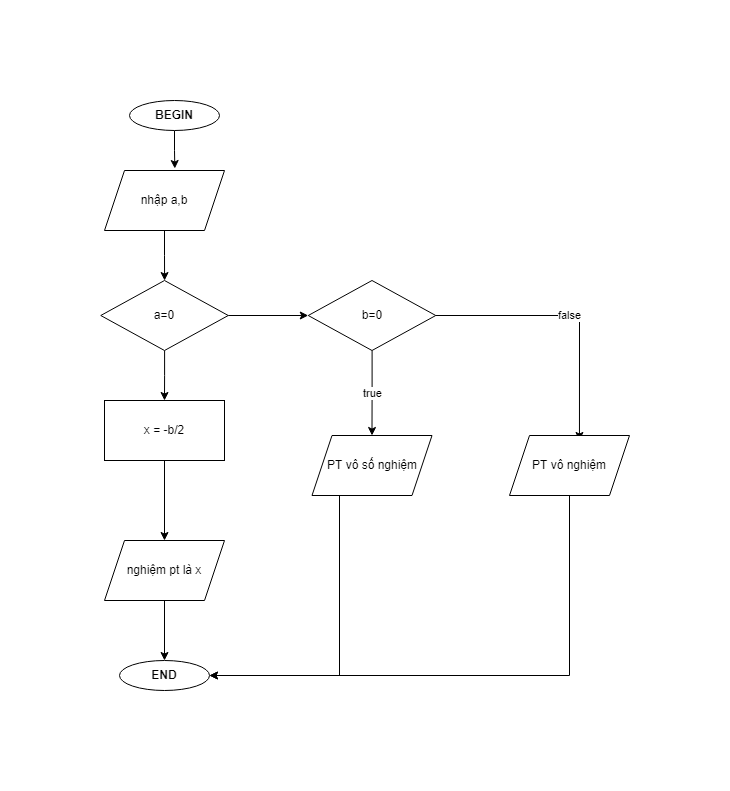

The diagram above was exported from draw.io. Its source (the exported page's mxGraphModel, read from the mxfile embedded in the PNG):
<mxGraphModel dx="782" dy="450" grid="1" gridSize="10" guides="1" tooltips="1" connect="1" arrows="1" fold="1" page="1" pageScale="1" pageWidth="850" pageHeight="1100" math="0" shadow="0">
  <root>
    <mxCell id="POSyiT0dv6A7yl2a5HGQ-0" />
    <mxCell id="POSyiT0dv6A7yl2a5HGQ-1" parent="POSyiT0dv6A7yl2a5HGQ-0" />
    <mxCell id="KBOL58cCta_L9hwcKACI-5" style="edgeStyle=orthogonalEdgeStyle;rounded=0;orthogonalLoop=1;jettySize=auto;html=1;entryX=0.586;entryY=-0.033;entryDx=0;entryDy=0;entryPerimeter=0;" edge="1" parent="POSyiT0dv6A7yl2a5HGQ-1" source="4DYWFcRKxyHbg1eeLLVc-0" target="KBOL58cCta_L9hwcKACI-1">
      <mxGeometry relative="1" as="geometry" />
    </mxCell>
    <mxCell id="4DYWFcRKxyHbg1eeLLVc-0" value="&lt;b&gt;BEGIN&lt;/b&gt;" style="ellipse;whiteSpace=wrap;html=1;" vertex="1" parent="POSyiT0dv6A7yl2a5HGQ-1">
      <mxGeometry x="330" y="70" width="90" height="30" as="geometry" />
    </mxCell>
    <mxCell id="KBOL58cCta_L9hwcKACI-0" value="&lt;b&gt;END&lt;/b&gt;" style="ellipse;whiteSpace=wrap;html=1;" vertex="1" parent="POSyiT0dv6A7yl2a5HGQ-1">
      <mxGeometry x="320" y="630" width="90" height="30" as="geometry" />
    </mxCell>
    <mxCell id="KBOL58cCta_L9hwcKACI-7" value="" style="edgeStyle=orthogonalEdgeStyle;rounded=0;orthogonalLoop=1;jettySize=auto;html=1;" edge="1" parent="POSyiT0dv6A7yl2a5HGQ-1" source="KBOL58cCta_L9hwcKACI-1" target="KBOL58cCta_L9hwcKACI-6">
      <mxGeometry relative="1" as="geometry" />
    </mxCell>
    <mxCell id="KBOL58cCta_L9hwcKACI-1" value="nhập a,b" style="shape=parallelogram;perimeter=parallelogramPerimeter;whiteSpace=wrap;html=1;fixedSize=1;" vertex="1" parent="POSyiT0dv6A7yl2a5HGQ-1">
      <mxGeometry x="305" y="140" width="120" height="60" as="geometry" />
    </mxCell>
    <mxCell id="KBOL58cCta_L9hwcKACI-10" value="" style="edgeStyle=orthogonalEdgeStyle;rounded=0;orthogonalLoop=1;jettySize=auto;html=1;" edge="1" parent="POSyiT0dv6A7yl2a5HGQ-1" source="KBOL58cCta_L9hwcKACI-6" target="KBOL58cCta_L9hwcKACI-9">
      <mxGeometry relative="1" as="geometry" />
    </mxCell>
    <mxCell id="KBOL58cCta_L9hwcKACI-22" value="" style="edgeStyle=orthogonalEdgeStyle;rounded=0;orthogonalLoop=1;jettySize=auto;html=1;" edge="1" parent="POSyiT0dv6A7yl2a5HGQ-1" source="KBOL58cCta_L9hwcKACI-6" target="KBOL58cCta_L9hwcKACI-21">
      <mxGeometry relative="1" as="geometry" />
    </mxCell>
    <mxCell id="KBOL58cCta_L9hwcKACI-6" value="a=0" style="rhombus;whiteSpace=wrap;html=1;" vertex="1" parent="POSyiT0dv6A7yl2a5HGQ-1">
      <mxGeometry x="301.25" y="250" width="127.5" height="70" as="geometry" />
    </mxCell>
    <mxCell id="KBOL58cCta_L9hwcKACI-12" value="true" style="edgeStyle=orthogonalEdgeStyle;rounded=0;orthogonalLoop=1;jettySize=auto;html=1;" edge="1" parent="POSyiT0dv6A7yl2a5HGQ-1" source="KBOL58cCta_L9hwcKACI-9" target="KBOL58cCta_L9hwcKACI-11">
      <mxGeometry relative="1" as="geometry" />
    </mxCell>
    <mxCell id="KBOL58cCta_L9hwcKACI-16" value="false" style="edgeStyle=orthogonalEdgeStyle;rounded=0;orthogonalLoop=1;jettySize=auto;html=1;entryX=0.583;entryY=0.083;entryDx=0;entryDy=0;entryPerimeter=0;" edge="1" parent="POSyiT0dv6A7yl2a5HGQ-1" source="KBOL58cCta_L9hwcKACI-9" target="KBOL58cCta_L9hwcKACI-15">
      <mxGeometry relative="1" as="geometry" />
    </mxCell>
    <mxCell id="KBOL58cCta_L9hwcKACI-9" value="b=0" style="rhombus;whiteSpace=wrap;html=1;" vertex="1" parent="POSyiT0dv6A7yl2a5HGQ-1">
      <mxGeometry x="508.75" y="250" width="127.5" height="70" as="geometry" />
    </mxCell>
    <mxCell id="KBOL58cCta_L9hwcKACI-17" style="edgeStyle=orthogonalEdgeStyle;rounded=0;orthogonalLoop=1;jettySize=auto;html=1;" edge="1" parent="POSyiT0dv6A7yl2a5HGQ-1" source="KBOL58cCta_L9hwcKACI-11" target="KBOL58cCta_L9hwcKACI-0">
      <mxGeometry relative="1" as="geometry">
        <Array as="points">
          <mxPoint x="540" y="645" />
        </Array>
      </mxGeometry>
    </mxCell>
    <mxCell id="KBOL58cCta_L9hwcKACI-11" value="PT vô số nghiệm" style="shape=parallelogram;perimeter=parallelogramPerimeter;whiteSpace=wrap;html=1;fixedSize=1;" vertex="1" parent="POSyiT0dv6A7yl2a5HGQ-1">
      <mxGeometry x="512.5" y="405" width="120" height="60" as="geometry" />
    </mxCell>
    <mxCell id="KBOL58cCta_L9hwcKACI-18" style="edgeStyle=orthogonalEdgeStyle;rounded=0;orthogonalLoop=1;jettySize=auto;html=1;" edge="1" parent="POSyiT0dv6A7yl2a5HGQ-1" source="KBOL58cCta_L9hwcKACI-15" target="KBOL58cCta_L9hwcKACI-0">
      <mxGeometry relative="1" as="geometry">
        <Array as="points">
          <mxPoint x="770" y="645" />
        </Array>
      </mxGeometry>
    </mxCell>
    <mxCell id="KBOL58cCta_L9hwcKACI-15" value="PT vô nghiệm" style="shape=parallelogram;perimeter=parallelogramPerimeter;whiteSpace=wrap;html=1;fixedSize=1;" vertex="1" parent="POSyiT0dv6A7yl2a5HGQ-1">
      <mxGeometry x="710" y="405" width="120" height="60" as="geometry" />
    </mxCell>
    <mxCell id="KBOL58cCta_L9hwcKACI-24" value="" style="edgeStyle=orthogonalEdgeStyle;rounded=0;orthogonalLoop=1;jettySize=auto;html=1;" edge="1" parent="POSyiT0dv6A7yl2a5HGQ-1" source="KBOL58cCta_L9hwcKACI-21" target="KBOL58cCta_L9hwcKACI-23">
      <mxGeometry relative="1" as="geometry" />
    </mxCell>
    <mxCell id="KBOL58cCta_L9hwcKACI-21" value="x = -b/2" style="whiteSpace=wrap;html=1;" vertex="1" parent="POSyiT0dv6A7yl2a5HGQ-1">
      <mxGeometry x="305" y="370" width="120" height="60" as="geometry" />
    </mxCell>
    <mxCell id="KBOL58cCta_L9hwcKACI-25" style="edgeStyle=orthogonalEdgeStyle;rounded=0;orthogonalLoop=1;jettySize=auto;html=1;entryX=0.5;entryY=0;entryDx=0;entryDy=0;" edge="1" parent="POSyiT0dv6A7yl2a5HGQ-1" source="KBOL58cCta_L9hwcKACI-23" target="KBOL58cCta_L9hwcKACI-0">
      <mxGeometry relative="1" as="geometry" />
    </mxCell>
    <mxCell id="KBOL58cCta_L9hwcKACI-23" value="nghiệm pt là x" style="shape=parallelogram;perimeter=parallelogramPerimeter;whiteSpace=wrap;html=1;fixedSize=1;" vertex="1" parent="POSyiT0dv6A7yl2a5HGQ-1">
      <mxGeometry x="305" y="510" width="120" height="60" as="geometry" />
    </mxCell>
  </root>
</mxGraphModel>